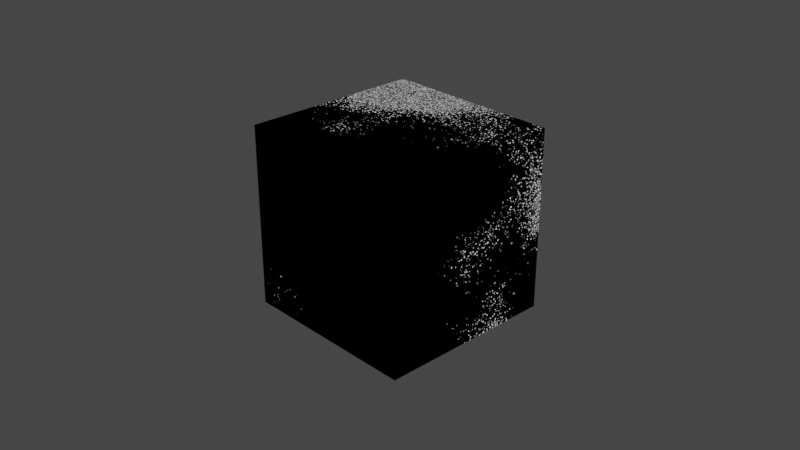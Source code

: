 # Source: cell_mask.blend  (saved by Blender 4.0.36; exported with 4.5.12 LTS)
import bpy
from mathutils import Matrix  # noqa: F401  (used for matrix-valued properties, if any)

bpy.ops.wm.read_factory_settings(use_empty=True)
scene = bpy.context.scene
scene.name = 'Scene'

# ---- collections
col_collection = bpy.data.collections.new('Collection'); scene.collection.children.link(col_collection)

# ---- materials (node trees are filled in below, after node groups)
mat_cell_mask = bpy.data.materials.new('cell_mask')

# ---- node groups
ng_vector_detect = bpy.data.node_groups.new('vector_detect', 'ShaderNodeTree')
_s = ng_vector_detect.interface.new_socket(name='Vector', in_out='OUTPUT', socket_type='NodeSocketVector')
_s = ng_vector_detect.interface.new_socket(name='IF', in_out='INPUT', socket_type='NodeSocketVector')
_s.hide_value = True
_s = ng_vector_detect.interface.new_socket(name='ELSE', in_out='INPUT', socket_type='NodeSocketVector')
_s.hide_value = True
_N = ng_vector_detect.nodes; _L = ng_vector_detect.links
n0 = _N.new('ShaderNodeVectorMath'); n0.name = 'Vector Math'; n0.location = (-301, 22)
n0.hide = True
n0.operation = 'LENGTH'
n1 = _N.new('ShaderNodeMath'); n1.name = 'Math'; n1.location = (-296, -14)
n1.hide = True
n1.operation = 'CEIL'
n2 = _N.new('NodeReroute'); n2.name = 'Reroute'; n2.location = (-345, 12)
n2.width = 16
n2.socket_idname = 'NodeSocketVector'
n3 = _N.new('NodeGroupInput'); n3.name = 'Group Input'; n3.location = (-619, 44)
n4 = _N.new('NodeGroupOutput'); n4.name = 'Group Output'; n4.location = (-103, 31)
n5 = _N.new('ShaderNodeMix'); n5.name = 'Mix'; n5.location = (-292, -51)
n5.hide = True
n5.data_type = 'RGBA'
_L.new(n0.outputs[1], n1.inputs[0])
_L.new(n1.outputs[0], n5.inputs[0])
_L.new(n2.outputs[0], n0.inputs[0])
_L.new(n2.outputs[0], n5.inputs[7])
_L.new(n3.outputs[1], n5.inputs[6])
_L.new(n5.outputs[2], n4.inputs[0])
_L.new(n3.outputs[0], n2.inputs[0])
n4.is_active_output = True
ng_cell_mask = bpy.data.node_groups.new('cell_mask', 'ShaderNodeTree')
_s = ng_cell_mask.interface.new_socket(name='Mask', in_out='OUTPUT', socket_type='NodeSocketFloat')
_s = ng_cell_mask.interface.new_socket(name='Binary Mask', in_out='OUTPUT', socket_type='NodeSocketFloat')
_s = ng_cell_mask.interface.new_socket(name='Binary Mask (Filled)', in_out='OUTPUT', socket_type='NodeSocketFloat')
_s = ng_cell_mask.interface.new_socket(name='Distance', in_out='INPUT', socket_type='NodeSocketFloat')
_s.subtype = 'FACTOR'
_s.default_value = 0.2979
_s.min_value = 0.0
_s.max_value = 1.0
_s = ng_cell_mask.interface.new_socket(name='Cells Scale', in_out='INPUT', socket_type='NodeSocketFloat')
_s.default_value = 40.0
_s.min_value = -1000.0
_s.max_value = 1000.0
_s = ng_cell_mask.interface.new_socket(name='Cells Shape', in_out='INPUT', socket_type='NodeSocketFloat')
_s.subtype = 'FACTOR'
_s.default_value = 0.5177
_s.min_value = 0.0
_s.max_value = 1.0
_s = ng_cell_mask.interface.new_socket(name='Seed', in_out='INPUT', socket_type='NodeSocketFloat')
_s.default_value = 10.24
_s.min_value = -1000.0
_s.max_value = 1000.0
_s = ng_cell_mask.interface.new_socket(name='Mask Strength', in_out='INPUT', socket_type='NodeSocketFloat')
_s.default_value = 1.0
_s.min_value = 0.0
_s.max_value = 1e+04
_s = ng_cell_mask.interface.new_socket(name='--AREA NOISE--', in_out='INPUT', socket_type='NodeSocketFloat')
_s.hide_value = True
_s = ng_cell_mask.interface.new_socket(name='Scale', in_out='INPUT', socket_type='NodeSocketFloat')
_s.default_value = 3.6
_s.min_value = -1000.0
_s.max_value = 1000.0
_s = ng_cell_mask.interface.new_socket(name='vector', in_out='INPUT', socket_type='NodeSocketVector')
_s.hide_value = True
_N = ng_cell_mask.nodes; _L = ng_cell_mask.links
n0 = _N.new('NodeGroupInput'); n0.name = 'Group Input'; n0.location = (-880, 89)
n1 = _N.new('ShaderNodeTexNoise'); n1.name = 'Noise Texture.001'; n1.location = (-65, 461)
n1.noise_dimensions = '4D'
n1.normalize = False
n1.inputs[3].default_value = 3.3
n1.inputs[4].default_value = 0.5083
n2 = _N.new('ShaderNodeTexVoronoi'); n2.name = 'Voronoi Texture.002'; n2.location = (-340, 473)
n2.voronoi_dimensions = '4D'
n3 = _N.new('NodeReroute'); n3.name = 'Reroute.001'; n3.location = (-202, 33)
n3.width = 16
n3.socket_idname = 'NodeSocketFloat'
n4 = _N.new('ShaderNodeMapRange'); n4.name = 'Map Range.003'; n4.location = (421, 43)
n4.inputs[1].default_value = 0.021
n4.inputs[2].default_value = 0.48
n5 = _N.new('ShaderNodeMath'); n5.name = 'Math.001'; n5.location = (-607, -103)
n5.hide = True
n5.operation = 'MULTIPLY'
n5.inputs[1].default_value = 0.004
n6 = _N.new('NodeReroute'); n6.name = 'Reroute'; n6.location = (-467, -168)
n6.width = 16
n6.socket_idname = 'NodeSocketVector'
n7 = _N.new('ShaderNodeGroup'); n7.name = 'Group'; n7.location = (-637, -184)
n7.node_tree = ng_vector_detect
n8 = _N.new('ShaderNodeMath'); n8.name = 'Math.011'; n8.location = (625, 5)
n8.hide = True
n8.operation = 'MULTIPLY'
n8.inputs[2].default_value = 0.39
n9 = _N.new('ShaderNodeMath'); n9.name = 'Math.010'; n9.location = (625, -35)
n9.hide = True
n9.operation = 'GREATER_THAN'
n9.inputs[1].default_value = 0.0
n9.inputs[2].default_value = 0.39
n10 = _N.new('ShaderNodeMath'); n10.name = 'Math.005'; n10.location = (228, 350)
n10.operation = 'SUBTRACT'
n10.use_clamp = True
n11 = _N.new('ShaderNodeMath'); n11.name = 'Math.007'; n11.location = (622, 44)
n11.hide = True
n11.operation = 'GREATER_THAN'
n11.inputs[1].default_value = 0.0
n11.inputs[2].default_value = 0.39
n12 = _N.new('ShaderNodeMapRange'); n12.name = 'Map Range.004'; n12.location = (222, 187)
n12.inputs[3].default_value = 1.0
n12.inputs[4].default_value = 0.2
n13 = _N.new('ShaderNodeMath'); n13.name = 'Math'; n13.location = (420, 283)
n13.operation = 'COMPARE'
n13.inputs[2].default_value = 0.4501
n14 = _N.new('ShaderNodeMath'); n14.name = 'Math.006'; n14.location = (623, 112)
n14.hide = True
n14.operation = 'MULTIPLY'
n14.inputs[2].default_value = 0.39
n15 = _N.new('NodeGroupOutput'); n15.name = 'Group Output'; n15.location = (1046, 83)
n16 = _N.new('ShaderNodeMath'); n16.name = 'Math.012'; n16.location = (837, 219)
n16.operation = 'MULTIPLY'
n16.inputs[2].default_value = 0.39
n17 = _N.new('ShaderNodeMix'); n17.name = 'Mix.001'; n17.location = (-344, -117)
n17.hide = True
n17.data_type = 'RGBA'
n18 = _N.new('ShaderNodeTexCoord'); n18.name = 'Texture Coordinate'; n18.location = (-888, -224)
n19 = _N.new('ShaderNodeTexVoronoi'); n19.name = 'Voronoi Texture.001'; n19.location = (-59, -31)
n19.voronoi_dimensions = '4D'
n19.feature = 'DISTANCE_TO_EDGE'
n20 = _N.new('ShaderNodeMath'); n20.name = 'Math.008'; n20.location = (-70, 166)
n20.operation = 'SUBTRACT'
n20.inputs[0].default_value = 1.0
n21 = _N.new('ShaderNodeMath'); n21.name = 'Math.009'; n21.location = (-849, 136)
n21.hide = True
n21.operation = 'MULTIPLY'
n21.inputs[1].default_value = 3.0
n22 = _N.new('ShaderNodeMath'); n22.name = 'Math.002'; n22.location = (-250, 206)
n22.operation = 'MULTIPLY'
n22.inputs[1].default_value = 0.1
n23 = _N.new('ShaderNodeTexNoise'); n23.name = 'Noise Texture.002'; n23.location = (-444, -215)
n23.normalize = False
n23.inputs[2].default_value = 203.8
n23.inputs[4].default_value = 0.4083
_L.new(n6.outputs[0], n23.inputs[0])
_L.new(n14.outputs[0], n11.inputs[0])
_L.new(n13.outputs[0], n14.inputs[0])
_L.new(n10.outputs[0], n13.inputs[0])
_L.new(n6.outputs[0], n17.inputs[6])
_L.new(n20.outputs[0], n10.inputs[1])
_L.new(n4.outputs[0], n14.inputs[1])
_L.new(n17.outputs[2], n19.inputs[0])
_L.new(n1.outputs[0], n10.inputs[0])
_L.new(n19.outputs[0], n4.inputs[0])
_L.new(n23.outputs[1], n17.inputs[7])
_L.new(n11.outputs[0], n15.inputs[1])
_L.new(n18.outputs[3], n7.inputs[1])
_L.new(n0.outputs[7], n7.inputs[0])
_L.new(n7.outputs[0], n6.inputs[0])
_L.new(n0.outputs[1], n19.inputs[2])
_L.new(n22.outputs[0], n1.inputs[2])
_L.new(n0.outputs[3], n1.inputs[1])
_L.new(n0.outputs[3], n19.inputs[1])
_L.new(n16.outputs[0], n15.inputs[0])
_L.new(n0.outputs[2], n5.inputs[0])
_L.new(n5.outputs[0], n17.inputs[0])
_L.new(n19.outputs[0], n12.inputs[0])
_L.new(n12.outputs[0], n13.inputs[1])
_L.new(n17.outputs[2], n2.inputs[0])
_L.new(n0.outputs[1], n2.inputs[2])
_L.new(n0.outputs[3], n2.inputs[1])
_L.new(n2.outputs[2], n1.inputs[0])
_L.new(n21.outputs[0], n3.inputs[0])
_L.new(n0.outputs[0], n21.inputs[0])
_L.new(n3.outputs[0], n20.inputs[1])
_L.new(n13.outputs[0], n8.inputs[0])
_L.new(n19.outputs[0], n8.inputs[1])
_L.new(n8.outputs[0], n9.inputs[0])
_L.new(n9.outputs[0], n15.inputs[2])
_L.new(n14.outputs[0], n16.inputs[0])
_L.new(n0.outputs[4], n16.inputs[1])
_L.new(n0.outputs[6], n22.inputs[0])
n15.is_active_output = True

# ---- material node trees
mat_cell_mask.use_nodes = True; mat_cell_mask.node_tree.nodes.clear()
_N = mat_cell_mask.node_tree.nodes; _L = mat_cell_mask.node_tree.links
n0 = _N.new('ShaderNodeOutputMaterial'); n0.name = 'Material Output'; n0.location = (300, 300)
n1 = _N.new('ShaderNodeGroup'); n1.name = 'Group'; n1.location = (41, 278)
n1.width = 162
n1.node_tree = ng_cell_mask
n1.inputs[0].default_value = 0.2979
n1.inputs[1].default_value = 40.0
n1.inputs[2].default_value = 0.5177
n1.inputs[3].default_value = 10.24
n1.inputs[4].default_value = 1.0
n1.inputs[5].default_value = 0.0
n1.inputs[6].default_value = 3.6
n1.inputs[7].default_value = (0.0, 0.0, 0.0)
_L.new(n1.outputs[0], n0.inputs[0])
n0.is_active_output = True

# ---- world
world_world = bpy.data.worlds.new('World'); scene.world = world_world
world_world.use_nodes = True; world_world.node_tree.nodes.clear()
_N = world_world.node_tree.nodes; _L = world_world.node_tree.links
n0 = _N.new('ShaderNodeOutputWorld'); n0.name = 'World Output'; n0.location = (300, 300)
n1 = _N.new('ShaderNodeBackground'); n1.name = 'Background'; n1.location = (10, 300)
n1.inputs[0].default_value = (0.05088, 0.05088, 0.05088, 1.0)
_L.new(n1.outputs[0], n0.inputs[0])
n0.is_active_output = True
world_world.color = (0.05088, 0.05088, 0.05088)
world_world.use_sun_shadow = False
world_world.sun_shadow_jitter_overblur = 0.0

# ---- cameras
cam_camera = bpy.data.cameras.new('Camera')
cam_camera.clip_end = 100.0
cam_camera.ortho_scale = 7.314

# ---- lights
light_light = bpy.data.lights.new('Light', 'POINT')
light_light.transmission_factor = 0.0
light_light.use_soft_falloff = False
light_light.energy = 1000.0
light_light.shadow_soft_size = 0.1
light_light.shadow_maximum_resolution = 0.006
light_light.use_absolute_resolution = True

# ---- meshes
me_cube = bpy.data.meshes.new('Cube')
me_cube.from_pydata([(-1.0, -1.0, -1.0), (-1.0, -1.0, 1.0), (-1.0, 1.0, -1.0), (-1.0, 1.0, 1.0), (1.0, -1.0, -1.0), (1.0, -1.0, 1.0), (1.0, 1.0, -1.0), (1.0, 1.0, 1.0)], [], [(0, 1, 3, 2), (2, 3, 7, 6), (6, 7, 5, 4), (4, 5, 1, 0), (2, 6, 4, 0), (7, 3, 1, 5)])
_uv = me_cube.uv_layers.new(name='UVMap')
_uv.uv.foreach_set('vector', [0.375, 0.0, 0.625, 0.0, 0.625, 0.25, 0.375, 0.25, 0.375, 0.25, 0.625, 0.25, 0.625, 0.5, 0.375, 0.5, 0.375, 0.5, 0.625, 0.5, 0.625, 0.75, 0.375, 0.75, 0.375, 0.75, 0.625, 0.75, 0.625, 1.0, 0.375, 1.0, 0.125, 0.5, 0.375, 0.5, 0.375, 0.75, 0.125, 0.75, 0.625, 0.5, 0.875, 0.5, 0.875, 0.75, 0.625, 0.75])
me_cube.materials.append(mat_cell_mask)
me_cube.update()

# ---- objects
ob_light = bpy.data.objects.new('Light', light_light)
ob_camera = bpy.data.objects.new('Camera', cam_camera)
ob_cube = bpy.data.objects.new('Cube', me_cube)

# ---- transforms, parenting, visibility, modifiers, constraints
ob_light.location = (4.076, 1.005, 5.904)
ob_light.rotation_euler = (0.6503, 0.05522, 1.866)
ob_light.lock_rotations_4d = False
ob_light.empty_display_type = 'ARROWS'
ob_light.color = (0.0, 0.0, 0.0, 0.0)
ob_light.lineart.crease_threshold = 0.0
ob_camera.location = (7.359, -6.926, 4.958)
ob_camera.rotation_euler = (1.109, 0.0, 0.8149)
ob_camera.lock_rotations_4d = False
ob_camera.empty_display_type = 'ARROWS'
ob_camera.color = (0.0, 0.0, 0.0, 0.0)
ob_camera.display_type = 'WIRE'
ob_camera.lineart.crease_threshold = 0.0
ob_cube.location = (0.0, 0.0, 0.0)

# ---- collection membership
col_collection.objects.link(ob_light)
col_collection.objects.link(ob_camera)
col_collection.objects.link(ob_cube)

# ---- scene / render settings (as saved in the file)
scene.camera = ob_camera
scene.frame_start = 1; scene.frame_end = 250; scene.frame_set(1)
scene.render.engine = 'CYCLES'
scene.cycles.feature_set = 'EXPERIMENTAL'
scene.cycles.use_denoising = False
scene.cycles.sampling_pattern = 'TABULATED_SOBOL'
scene.cycles.use_light_tree = False
scene.cycles.preview_dicing_rate = 1.0
scene.view_settings.view_transform = 'Filmic'
bpy.context.view_layer.update()
